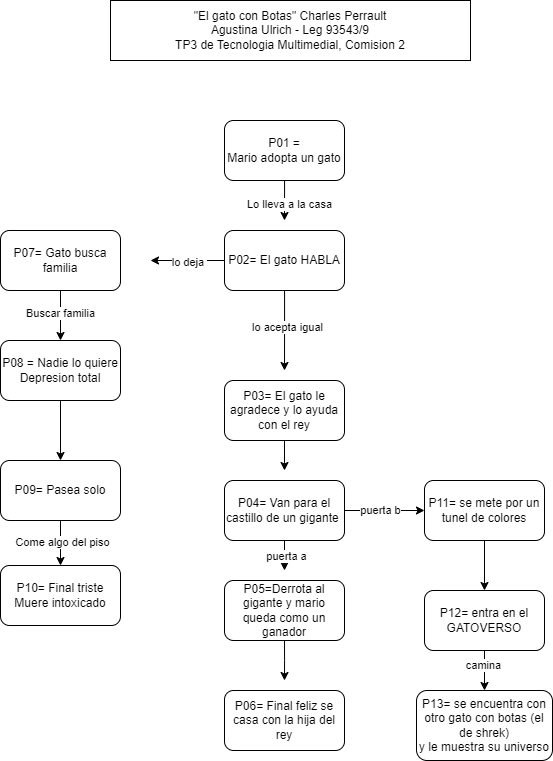

The diagram above was exported from draw.io. Its source (the exported page's mxGraphModel, read from the mxfile embedded in the PNG):
<mxGraphModel dx="1687" dy="936" grid="1" gridSize="10" guides="1" tooltips="1" connect="1" arrows="1" fold="1" page="1" pageScale="1" pageWidth="827" pageHeight="1169" math="0" shadow="0">
  <root>
    <mxCell id="0" />
    <mxCell id="1" parent="0" />
    <mxCell id="EV8u2zak8qNbzh9je61p-1" value="&quot;El gato con Botas&quot; Charles Perrault&lt;br&gt;Agustina Ulrich - Leg 93543/9&lt;br&gt;TP3 de Tecnologia Multimedial, Comision 2" style="rounded=0;whiteSpace=wrap;html=1;" vertex="1" parent="1">
      <mxGeometry x="240" y="20" width="360" height="60" as="geometry" />
    </mxCell>
    <mxCell id="EV8u2zak8qNbzh9je61p-7" style="edgeStyle=orthogonalEdgeStyle;rounded=0;orthogonalLoop=1;jettySize=auto;html=1;" edge="1" parent="1" source="EV8u2zak8qNbzh9je61p-2">
      <mxGeometry relative="1" as="geometry">
        <mxPoint x="414" y="240" as="targetPoint" />
      </mxGeometry>
    </mxCell>
    <mxCell id="EV8u2zak8qNbzh9je61p-8" value="Lo lleva a la casa" style="edgeLabel;html=1;align=center;verticalAlign=middle;resizable=0;points=[];" vertex="1" connectable="0" parent="EV8u2zak8qNbzh9je61p-7">
      <mxGeometry x="0.1559" y="4" relative="1" as="geometry">
        <mxPoint as="offset" />
      </mxGeometry>
    </mxCell>
    <mxCell id="EV8u2zak8qNbzh9je61p-2" value="P01 =&lt;br&gt;Mario adopta un gato" style="rounded=1;whiteSpace=wrap;html=1;" vertex="1" parent="1">
      <mxGeometry x="354" y="140" width="120" height="60" as="geometry" />
    </mxCell>
    <mxCell id="EV8u2zak8qNbzh9je61p-9" style="edgeStyle=orthogonalEdgeStyle;rounded=0;orthogonalLoop=1;jettySize=auto;html=1;" edge="1" parent="1" source="EV8u2zak8qNbzh9je61p-3">
      <mxGeometry relative="1" as="geometry">
        <mxPoint x="414" y="390" as="targetPoint" />
      </mxGeometry>
    </mxCell>
    <mxCell id="EV8u2zak8qNbzh9je61p-10" value="lo acepta igual" style="edgeLabel;html=1;align=center;verticalAlign=middle;resizable=0;points=[];" vertex="1" connectable="0" parent="EV8u2zak8qNbzh9je61p-9">
      <mxGeometry x="-0.1056" y="2" relative="1" as="geometry">
        <mxPoint as="offset" />
      </mxGeometry>
    </mxCell>
    <mxCell id="EV8u2zak8qNbzh9je61p-18" style="edgeStyle=orthogonalEdgeStyle;rounded=0;orthogonalLoop=1;jettySize=auto;html=1;" edge="1" parent="1" source="EV8u2zak8qNbzh9je61p-3">
      <mxGeometry relative="1" as="geometry">
        <mxPoint x="280" y="280" as="targetPoint" />
      </mxGeometry>
    </mxCell>
    <mxCell id="EV8u2zak8qNbzh9je61p-19" value="lo deja&amp;nbsp;" style="edgeLabel;html=1;align=center;verticalAlign=middle;resizable=0;points=[];" vertex="1" connectable="0" parent="EV8u2zak8qNbzh9je61p-18">
      <mxGeometry x="-0.0604" y="1" relative="1" as="geometry">
        <mxPoint as="offset" />
      </mxGeometry>
    </mxCell>
    <mxCell id="EV8u2zak8qNbzh9je61p-3" value="P02= El gato HABLA" style="rounded=1;whiteSpace=wrap;html=1;" vertex="1" parent="1">
      <mxGeometry x="354" y="250" width="120" height="60" as="geometry" />
    </mxCell>
    <mxCell id="EV8u2zak8qNbzh9je61p-17" style="edgeStyle=orthogonalEdgeStyle;rounded=0;orthogonalLoop=1;jettySize=auto;html=1;exitX=0.5;exitY=1;exitDx=0;exitDy=0;" edge="1" parent="1" source="EV8u2zak8qNbzh9je61p-11">
      <mxGeometry relative="1" as="geometry">
        <mxPoint x="414" y="490" as="targetPoint" />
      </mxGeometry>
    </mxCell>
    <mxCell id="EV8u2zak8qNbzh9je61p-11" value="P03= El gato le agradece y lo ayuda con el rey" style="rounded=1;whiteSpace=wrap;html=1;" vertex="1" parent="1">
      <mxGeometry x="354" y="400" width="120" height="60" as="geometry" />
    </mxCell>
    <mxCell id="EV8u2zak8qNbzh9je61p-15" style="edgeStyle=orthogonalEdgeStyle;rounded=0;orthogonalLoop=1;jettySize=auto;html=1;exitX=0.5;exitY=1;exitDx=0;exitDy=0;" edge="1" parent="1" source="EV8u2zak8qNbzh9je61p-12">
      <mxGeometry relative="1" as="geometry">
        <mxPoint x="414" y="590" as="targetPoint" />
      </mxGeometry>
    </mxCell>
    <mxCell id="EV8u2zak8qNbzh9je61p-33" value="puerta a" style="edgeLabel;html=1;align=center;verticalAlign=middle;resizable=0;points=[];" vertex="1" connectable="0" parent="EV8u2zak8qNbzh9je61p-15">
      <mxGeometry y="1" relative="1" as="geometry">
        <mxPoint as="offset" />
      </mxGeometry>
    </mxCell>
    <mxCell id="EV8u2zak8qNbzh9je61p-31" value="" style="edgeStyle=orthogonalEdgeStyle;rounded=0;orthogonalLoop=1;jettySize=auto;html=1;" edge="1" parent="1" source="EV8u2zak8qNbzh9je61p-12" target="EV8u2zak8qNbzh9je61p-30">
      <mxGeometry relative="1" as="geometry" />
    </mxCell>
    <mxCell id="EV8u2zak8qNbzh9je61p-32" value="puerta b" style="edgeLabel;html=1;align=center;verticalAlign=middle;resizable=0;points=[];" vertex="1" connectable="0" parent="EV8u2zak8qNbzh9je61p-31">
      <mxGeometry x="-0.125" y="1" relative="1" as="geometry">
        <mxPoint as="offset" />
      </mxGeometry>
    </mxCell>
    <mxCell id="EV8u2zak8qNbzh9je61p-12" value="P04= Van para el castillo de un gigante&amp;nbsp;" style="rounded=1;whiteSpace=wrap;html=1;" vertex="1" parent="1">
      <mxGeometry x="354" y="500" width="120" height="60" as="geometry" />
    </mxCell>
    <mxCell id="EV8u2zak8qNbzh9je61p-16" style="edgeStyle=orthogonalEdgeStyle;rounded=0;orthogonalLoop=1;jettySize=auto;html=1;exitX=0.5;exitY=1;exitDx=0;exitDy=0;" edge="1" parent="1" source="EV8u2zak8qNbzh9je61p-13">
      <mxGeometry relative="1" as="geometry">
        <mxPoint x="414" y="700" as="targetPoint" />
      </mxGeometry>
    </mxCell>
    <mxCell id="EV8u2zak8qNbzh9je61p-13" value="P05=Derrota al gigante y mario queda como un ganador" style="rounded=1;whiteSpace=wrap;html=1;" vertex="1" parent="1">
      <mxGeometry x="354" y="600" width="120" height="60" as="geometry" />
    </mxCell>
    <mxCell id="EV8u2zak8qNbzh9je61p-14" value="P06= Final feliz se casa con la hija del rey" style="rounded=1;whiteSpace=wrap;html=1;" vertex="1" parent="1">
      <mxGeometry x="354" y="710" width="120" height="60" as="geometry" />
    </mxCell>
    <mxCell id="EV8u2zak8qNbzh9je61p-21" style="edgeStyle=orthogonalEdgeStyle;rounded=0;orthogonalLoop=1;jettySize=auto;html=1;" edge="1" parent="1" source="EV8u2zak8qNbzh9je61p-20" target="EV8u2zak8qNbzh9je61p-22">
      <mxGeometry relative="1" as="geometry">
        <mxPoint x="190" y="370" as="targetPoint" />
      </mxGeometry>
    </mxCell>
    <mxCell id="EV8u2zak8qNbzh9je61p-24" value="Buscar familia" style="edgeLabel;html=1;align=center;verticalAlign=middle;resizable=0;points=[];" vertex="1" connectable="0" parent="EV8u2zak8qNbzh9je61p-21">
      <mxGeometry x="-0.12" y="-1" relative="1" as="geometry">
        <mxPoint as="offset" />
      </mxGeometry>
    </mxCell>
    <mxCell id="EV8u2zak8qNbzh9je61p-20" value="P07= Gato busca familia" style="rounded=1;whiteSpace=wrap;html=1;" vertex="1" parent="1">
      <mxGeometry x="130" y="250" width="120" height="60" as="geometry" />
    </mxCell>
    <mxCell id="EV8u2zak8qNbzh9je61p-25" value="" style="edgeStyle=orthogonalEdgeStyle;rounded=0;orthogonalLoop=1;jettySize=auto;html=1;" edge="1" parent="1" source="EV8u2zak8qNbzh9je61p-22" target="EV8u2zak8qNbzh9je61p-23">
      <mxGeometry relative="1" as="geometry" />
    </mxCell>
    <mxCell id="EV8u2zak8qNbzh9je61p-22" value="P08 = Nadie lo quiere&lt;br&gt;Depresion total" style="rounded=1;whiteSpace=wrap;html=1;" vertex="1" parent="1">
      <mxGeometry x="130" y="360" width="120" height="60" as="geometry" />
    </mxCell>
    <mxCell id="EV8u2zak8qNbzh9je61p-28" value="" style="edgeStyle=orthogonalEdgeStyle;rounded=0;orthogonalLoop=1;jettySize=auto;html=1;" edge="1" parent="1" source="EV8u2zak8qNbzh9je61p-23" target="EV8u2zak8qNbzh9je61p-27">
      <mxGeometry relative="1" as="geometry" />
    </mxCell>
    <mxCell id="EV8u2zak8qNbzh9je61p-29" value="Come algo del piso" style="edgeLabel;html=1;align=center;verticalAlign=middle;resizable=0;points=[];" vertex="1" connectable="0" parent="EV8u2zak8qNbzh9je61p-28">
      <mxGeometry x="-0.0667" y="1" relative="1" as="geometry">
        <mxPoint as="offset" />
      </mxGeometry>
    </mxCell>
    <mxCell id="EV8u2zak8qNbzh9je61p-23" value="P09= Pasea solo" style="rounded=1;whiteSpace=wrap;html=1;" vertex="1" parent="1">
      <mxGeometry x="130" y="480" width="120" height="60" as="geometry" />
    </mxCell>
    <mxCell id="EV8u2zak8qNbzh9je61p-27" value="P10= Final triste Muere intoxicado" style="rounded=1;whiteSpace=wrap;html=1;" vertex="1" parent="1">
      <mxGeometry x="130" y="585" width="120" height="60" as="geometry" />
    </mxCell>
    <mxCell id="EV8u2zak8qNbzh9je61p-35" value="" style="edgeStyle=orthogonalEdgeStyle;rounded=0;orthogonalLoop=1;jettySize=auto;html=1;" edge="1" parent="1" source="EV8u2zak8qNbzh9je61p-30" target="EV8u2zak8qNbzh9je61p-34">
      <mxGeometry relative="1" as="geometry" />
    </mxCell>
    <mxCell id="EV8u2zak8qNbzh9je61p-30" value="P11= se mete por un tunel de colores" style="whiteSpace=wrap;html=1;rounded=1;" vertex="1" parent="1">
      <mxGeometry x="554" y="500" width="120" height="60" as="geometry" />
    </mxCell>
    <mxCell id="EV8u2zak8qNbzh9je61p-37" value="" style="edgeStyle=orthogonalEdgeStyle;rounded=0;orthogonalLoop=1;jettySize=auto;html=1;" edge="1" parent="1" source="EV8u2zak8qNbzh9je61p-34" target="EV8u2zak8qNbzh9je61p-36">
      <mxGeometry relative="1" as="geometry" />
    </mxCell>
    <mxCell id="EV8u2zak8qNbzh9je61p-40" value="camina" style="edgeLabel;html=1;align=center;verticalAlign=middle;resizable=0;points=[];" vertex="1" connectable="0" parent="EV8u2zak8qNbzh9je61p-37">
      <mxGeometry x="-0.275" y="-2" relative="1" as="geometry">
        <mxPoint as="offset" />
      </mxGeometry>
    </mxCell>
    <mxCell id="EV8u2zak8qNbzh9je61p-34" value="P12= entra en el GATOVERSO" style="whiteSpace=wrap;html=1;rounded=1;" vertex="1" parent="1">
      <mxGeometry x="554" y="610" width="120" height="60" as="geometry" />
    </mxCell>
    <mxCell id="EV8u2zak8qNbzh9je61p-36" value="P13= se encuentra con otro gato con botas (el de shrek)&lt;br&gt;y le muestra su universo" style="whiteSpace=wrap;html=1;rounded=1;" vertex="1" parent="1">
      <mxGeometry x="546" y="710" width="136" height="70" as="geometry" />
    </mxCell>
  </root>
</mxGraphModel>